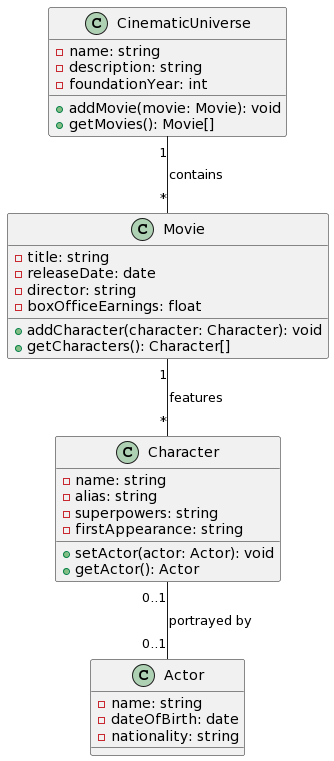

The diagram above was rendered by PlantUML. Its source (embedded in the PNG):
@startuml
class CinematicUniverse {
    - name: string
    - description: string
    - foundationYear: int
    + addMovie(movie: Movie): void
    + getMovies(): Movie[]
}

class Movie {
    - title: string
    - releaseDate: date
    - director: string
    - boxOfficeEarnings: float
    + addCharacter(character: Character): void
    + getCharacters(): Character[]
}

class Character {
    - name: string
    - alias: string
    - superpowers: string
    - firstAppearance: string
    + setActor(actor: Actor): void
    + getActor(): Actor
}

class Actor {
    - name: string
    - dateOfBirth: date
    - nationality: string
}

CinematicUniverse "1" -- "*" Movie : contains
Movie "1" -- "*" Character : features
Character "0..1" -- "0..1" Actor : portrayed by
@enduml